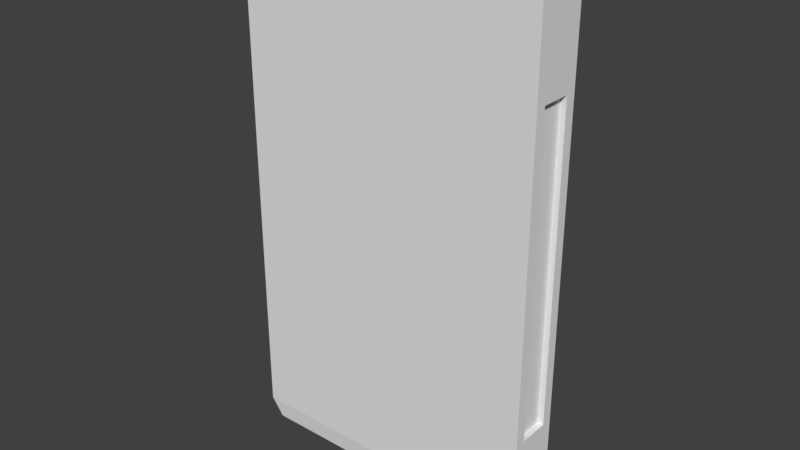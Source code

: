 # Source: Ps4Game.blend  (saved by Blender 2.79.0; exported with 4.5.12 LTS)
import bpy
from mathutils import Matrix  # noqa: F401  (used for matrix-valued properties, if any)

bpy.ops.wm.read_factory_settings(use_empty=True)
scene = bpy.context.scene
scene.name = 'Scene'

# ---- collections
col_collection_1 = bpy.data.collections.new('Collection 1'); scene.collection.children.link(col_collection_1)

# ---- materials (node trees are filled in below, after node groups)
mat_material = bpy.data.materials.new('Material')
mat_material.alpha_threshold = 0.0
mat_material.use_transparent_shadow = False
mat_material.roughness = 0.5
mat_material.line_color = (0.0, 0.0, 0.0, 1.0)

# ---- material node trees

# ---- world
world_world = bpy.data.worlds.new('World'); scene.world = world_world
world_world.color = (0.05088, 0.05088, 0.05088)
world_world.use_sun_shadow = False
world_world.sun_shadow_jitter_overblur = 0.0
world_world.cycles.sampling_method = 'MANUAL'

# ---- meshes
me_cube = bpy.data.meshes.new('Cube')
me_cube.from_pydata([(1.0, 0.5896, 0.9887), (1.0, -0.5896, 0.9887), (0.9626, -0.5896, -0.1905), (0.9626, 0.5896, 0.9887), (0.9626, -0.5896, 0.9887), (-0.9267, -0.9267, 1.399), (-1.0, -1.0, 1.326), (-0.9267, 0.9267, 1.399), (-1.0, 1.0, 1.326), (1.0, 1.0, 1.326), (0.9267, 0.9267, 1.399), (0.9267, -0.9267, 1.399), (1.0, -1.0, 1.326), (1.0, 0.5896, -0.1905), (1.0, -0.5896, -0.1905), (0.9626, -0.5896, 0.9887), (0.9626, 0.5896, -0.1905), (0.9626, -0.5896, -0.1905), (1.0, 1.0, 0.3991), (1.0, -1.0, 0.3991), (-1.0, -1.0, 0.3991), (-1.0, 1.0, 0.3991), (1.0, 0.5896, 0.3991), (1.0, -0.5896, 0.3991), (0.9626, 0.5896, 0.3991), (0.9626, -0.5896, 0.3991), (-0.9267, -0.9267, -0.6009), (-1.0, -1.0, -0.5276), (-0.9267, 0.9267, -0.6009), (-1.0, 1.0, -0.5276), (1.0, 1.0, -0.5276), (0.9267, 0.9267, -0.6009), (0.9267, -0.9267, -0.6009), (1.0, -1.0, -0.5276)], [(2, 25), (15, 25)], [(9, 18, 21, 8), (10, 7, 5, 11), (19, 12, 6, 20), (23, 1, 12, 19), (24, 3, 4, 25), (0, 1, 4, 3), (22, 0, 3, 24), (1, 0, 9, 12), (0, 22, 18, 9), (1, 23, 25, 4), (10, 11, 12, 9), (9, 8, 7, 10), (11, 5, 6, 12), (5, 7, 8, 6), (20, 6, 8, 21), (30, 29, 21, 18), (31, 32, 26, 28), (19, 20, 27, 33), (23, 19, 33, 14), (24, 25, 17, 16), (13, 16, 17, 14), (22, 24, 16, 13), (14, 33, 30, 13), (13, 30, 18, 22), (14, 17, 25, 23), (31, 30, 33, 32), (30, 31, 28, 29), (32, 33, 27, 26), (26, 27, 29, 28), (20, 21, 29, 27)])
_uv = me_cube.uv_layers.new(name='UVMap')
_uv.uv.foreach_set('vector', [0.001316, 1.001, 0.001316, 0.7106, 0.391, 0.7106, 0.391, 1.001, 0.3059, 0.2523, 0.3059, 0.223, 0.3353, 0.223, 0.3353, 0.2523, 0.8332, 0.6826, 0.8325, 0.9993, 0.4328, 0.998, 0.434, 0.6812, 0.1504, 0.1882, 0.1651, 0.1882, 0.1736, 0.1984, 0.1504, 0.1984, 0.2493, 0.2288, 0.2345, 0.2288, 0.2345, 0.1993, 0.2493, 0.1993, 0.5209, 0.1443, 0.5209, 0.3287, 0.515, 0.3287, 0.515, 0.1443, 0.2345, 0.2481, 0.2345, 0.2333, 0.2354, 0.2333, 0.2354, 0.2481, 0.1651, 0.1882, 0.1651, 0.1586, 0.1736, 0.1484, 0.1736, 0.1984, 0.1651, 0.1586, 0.1504, 0.1586, 0.1504, 0.1484, 0.1736, 0.1484, 0.2399, 0.2628, 0.2399, 0.2481, 0.2409, 0.2481, 0.2409, 0.2628, 0.3376, 0.1551, 0.3376, 0.1844, 0.3364, 0.1856, 0.3364, 0.1539, 0.3416, 0.1539, 0.3416, 0.1856, 0.3404, 0.1844, 0.3404, 0.1551, 0.3721, 0.1896, 0.3721, 0.219, 0.3709, 0.2201, 0.3709, 0.1885, 0.3376, 0.1896, 0.3376, 0.219, 0.3364, 0.2201, 0.3364, 0.1885, 0.4338, 0.6346, 0.434, 0.9998, 0.3946, 0.9996, 0.3944, 0.6344, 0.0003354, 0.378, 0.3945, 0.378, 0.3945, 0.7113, 0.0003354, 0.7113, 0.2345, 0.1484, 0.2809, 0.1484, 0.2809, 0.1948, 0.2345, 0.1948, 0.8335, 0.6839, 0.4346, 0.6827, 0.4335, 0.3762, 0.8337, 0.3764, 0.1504, 0.1882, 0.1504, 0.1984, 0.1272, 0.1984, 0.1356, 0.1882, 0.2493, 0.2288, 0.2493, 0.1993, 0.264, 0.1993, 0.264, 0.2288, 0.549, 0.1443, 0.5549, 0.1443, 0.5549, 0.3287, 0.549, 0.3287, 0.2345, 0.2481, 0.2354, 0.2481, 0.2354, 0.2628, 0.2345, 0.2628, 0.1356, 0.1882, 0.1272, 0.1984, 0.1272, 0.1484, 0.1356, 0.1586, 0.1356, 0.1586, 0.1272, 0.1484, 0.1504, 0.1484, 0.1504, 0.1586, 0.2399, 0.2333, 0.2409, 0.2333, 0.2409, 0.2481, 0.2399, 0.2481, 0.1254, 0.1502, 0.1272, 0.1484, 0.1272, 0.1984, 0.1254, 0.1966, 0.2282, 0.1484, 0.23, 0.1502, 0.23, 0.1966, 0.2282, 0.1984, 0.1799, 0.2048, 0.1818, 0.2029, 0.1818, 0.253, 0.1799, 0.2512, 0.1254, 0.2048, 0.1272, 0.2029, 0.1272, 0.253, 0.1254, 0.2512, 0.4341, 0.5561, 0.3947, 0.5561, 0.3947, 0.3765, 0.4341, 0.3765])
me_cube.materials.append(mat_material)
me_cube.use_remesh_preserve_volume = False
me_cube.use_remesh_preserve_attributes = False
me_cube.use_mirror_vertex_groups = False
me_cube.update()

# ---- objects
ob_cube = bpy.data.objects.new('Cube', me_cube)

# ---- transforms, parenting, visibility, modifiers, constraints
ob_cube.location = (0.0, 0.0, 0.0)
ob_cube.scale = (0.1956, 0.03312, 0.3372)
ob_cube.lock_rotations_4d = False
ob_cube.empty_display_type = 'ARROWS'
ob_cube.lineart.crease_threshold = 0.0

# ---- collection membership
col_collection_1.objects.link(ob_cube)

# ---- scene / render settings (as saved in the file)
scene.frame_start = 1; scene.frame_end = 250; scene.frame_set(1)
scene.render.engine = 'BLENDER_EEVEE_NEXT'
scene.render.resolution_percentage = 50
scene.render.dither_intensity = 0.0
scene.cycles.use_denoising = False
scene.cycles.samples = 128
scene.cycles.sampling_pattern = 'TABULATED_SOBOL'
scene.cycles.use_adaptive_sampling = False
scene.cycles.use_light_tree = False
scene.cycles.blur_glossy = 0.0
scene.cycles.sample_clamp_indirect = 0.0
scene.view_settings.view_transform = 'Standard'
bpy.context.view_layer.update()

# ---- added for rendering (the .blend has no active camera and no usable light): camera, sun
cam_auto = bpy.data.cameras.new('AutoCamera')
cam_auto.lens = 50.0
cam_auto.sensor_width = 36.0
cam_auto.clip_end = 1000.0
ob_auto_camera = bpy.data.objects.new('AutoCamera', cam_auto)
scene.collection.objects.link(ob_auto_camera)
ob_auto_camera.location = (0.723932, -0.868718, 0.713722)
ob_auto_camera.rotation_euler = (1.09748, -7.21219e-08, 0.694738)
scene.camera = ob_auto_camera
light_auto_sun = bpy.data.lights.new('AutoSun', 'SUN')
light_auto_sun.energy = 3.0
light_auto_sun.angle = 0.0523599
ob_auto_sun = bpy.data.objects.new('AutoSun', light_auto_sun)
scene.collection.objects.link(ob_auto_sun)
ob_auto_sun.rotation_euler = (0.872665, 0.174533, 0.523599)
bpy.context.view_layer.update()
